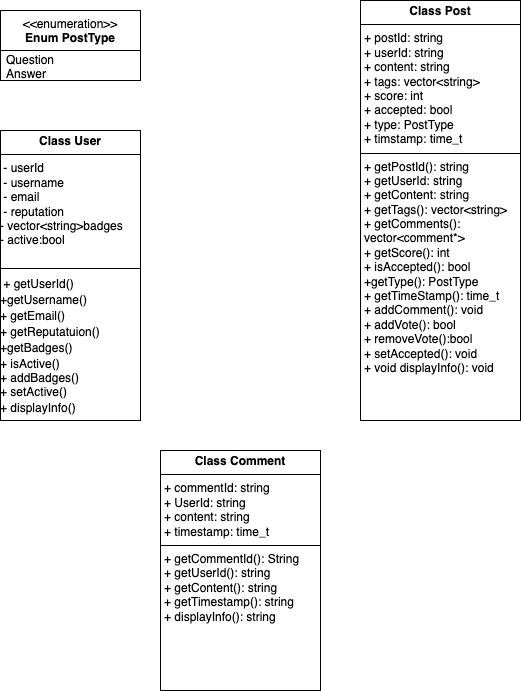

The diagram above was exported from draw.io. Its source (the exported page's mxGraphModel, read from the mxfile embedded in the PNG):
<mxGraphModel dx="469" dy="485" grid="1" gridSize="10" guides="1" tooltips="1" connect="1" arrows="1" fold="1" page="1" pageScale="1" pageWidth="827" pageHeight="1169" math="0" shadow="0">
  <root>
    <mxCell id="0" />
    <mxCell id="1" parent="0" />
    <mxCell id="37" value="&lt;p style=&quot;margin:0px;margin-top:4px;text-align:center;&quot;&gt;&lt;b&gt;Class User&lt;/b&gt;&lt;/p&gt;&lt;hr size=&quot;1&quot; style=&quot;border-style:solid;&quot;&gt;&amp;nbsp;- userId&lt;div&gt;&lt;font color=&quot;#000000&quot;&gt;&amp;nbsp;- username&lt;/font&gt;&lt;/div&gt;&lt;div&gt;&amp;nbsp;- email&lt;/div&gt;&lt;div&gt;&amp;nbsp;- reputation&lt;/div&gt;&lt;div&gt;- vector&amp;lt;string&amp;gt;badges&lt;/div&gt;&lt;div&gt;- active:bool&lt;/div&gt;&lt;div&gt;&lt;br&gt;&lt;/div&gt;&lt;div&gt;&lt;hr size=&quot;1&quot; style=&quot;border-style:solid;&quot;&gt;&lt;div style=&quot;height:2px;&quot;&gt;&lt;/div&gt;&lt;div style=&quot;height:2px;&quot;&gt;&amp;nbsp;+ getUserId()&lt;/div&gt;&lt;/div&gt;&lt;div style=&quot;height:2px;&quot;&gt;&lt;br&gt;&lt;/div&gt;&lt;div style=&quot;height:2px;&quot;&gt;&lt;br&gt;&lt;/div&gt;&lt;div style=&quot;height:2px;&quot;&gt;&lt;br&gt;&lt;/div&gt;&lt;div style=&quot;height:2px;&quot;&gt;&lt;br&gt;&lt;/div&gt;&lt;div style=&quot;height:2px;&quot;&gt;&lt;br&gt;&lt;/div&gt;&lt;div style=&quot;height:2px;&quot;&gt;&lt;br&gt;&lt;/div&gt;&lt;div style=&quot;height:2px;&quot;&gt;&lt;br&gt;&lt;/div&gt;&lt;div style=&quot;height:2px;&quot;&gt;+getUsername()&lt;/div&gt;&lt;div style=&quot;height:2px;&quot;&gt;&lt;br&gt;&lt;/div&gt;&lt;div style=&quot;height:2px;&quot;&gt;&lt;br&gt;&lt;/div&gt;&lt;div style=&quot;height:2px;&quot;&gt;&lt;br&gt;&lt;/div&gt;&lt;div style=&quot;height:2px;&quot;&gt;&lt;br&gt;&lt;/div&gt;&lt;div style=&quot;height:2px;&quot;&gt;&lt;br&gt;&lt;/div&gt;&lt;div style=&quot;height:2px;&quot;&gt;&lt;br&gt;&lt;/div&gt;&lt;div style=&quot;height:2px;&quot;&gt;&lt;br&gt;&lt;/div&gt;&lt;div style=&quot;height:2px;&quot;&gt;+ getEmail()&lt;/div&gt;&lt;div style=&quot;height:2px;&quot;&gt;&lt;br&gt;&lt;/div&gt;&lt;div style=&quot;height:2px;&quot;&gt;&lt;br&gt;&lt;/div&gt;&lt;div style=&quot;height:2px;&quot;&gt;&lt;br&gt;&lt;/div&gt;&lt;div style=&quot;height:2px;&quot;&gt;&lt;br&gt;&lt;/div&gt;&lt;div style=&quot;height:2px;&quot;&gt;&lt;br&gt;&lt;/div&gt;&lt;div style=&quot;height:2px;&quot;&gt;&lt;br&gt;&lt;/div&gt;&lt;div style=&quot;height:2px;&quot;&gt;&lt;br&gt;&lt;/div&gt;&lt;div style=&quot;height:2px;&quot;&gt;+ getReputatuion()&lt;/div&gt;&lt;div style=&quot;height:2px;&quot;&gt;&lt;br&gt;&lt;/div&gt;&lt;div style=&quot;height:2px;&quot;&gt;&lt;br&gt;&lt;/div&gt;&lt;div style=&quot;height:2px;&quot;&gt;&lt;br&gt;&lt;/div&gt;&lt;div style=&quot;height:2px;&quot;&gt;&lt;br&gt;&lt;/div&gt;&lt;div style=&quot;height:2px;&quot;&gt;&lt;br&gt;&lt;/div&gt;&lt;div style=&quot;height:2px;&quot;&gt;&lt;br&gt;&lt;/div&gt;&lt;div style=&quot;height:2px;&quot;&gt;&lt;br&gt;&lt;/div&gt;&lt;div style=&quot;height:2px;&quot;&gt;+getBadges()&lt;/div&gt;&lt;div style=&quot;height:2px;&quot;&gt;&lt;br&gt;&lt;/div&gt;&lt;div style=&quot;height:2px;&quot;&gt;&lt;br&gt;&lt;/div&gt;&lt;div style=&quot;height:2px;&quot;&gt;&lt;br&gt;&lt;/div&gt;&lt;div style=&quot;height:2px;&quot;&gt;&lt;br&gt;&lt;/div&gt;&lt;div style=&quot;height:2px;&quot;&gt;&lt;br&gt;&lt;/div&gt;&lt;div style=&quot;height:2px;&quot;&gt;&lt;br&gt;&lt;/div&gt;&lt;div style=&quot;height:2px;&quot;&gt;&lt;br&gt;&lt;/div&gt;&lt;div style=&quot;height:2px;&quot;&gt;+ isActive()&lt;/div&gt;&lt;div style=&quot;height:2px;&quot;&gt;&lt;br&gt;&lt;/div&gt;&lt;div style=&quot;height:2px;&quot;&gt;&lt;br&gt;&lt;/div&gt;&lt;div style=&quot;height:2px;&quot;&gt;&lt;br&gt;&lt;/div&gt;&lt;div style=&quot;height:2px;&quot;&gt;&lt;br&gt;&lt;/div&gt;&lt;div style=&quot;height:2px;&quot;&gt;&lt;br&gt;&lt;/div&gt;&lt;div style=&quot;height:2px;&quot;&gt;&lt;br&gt;&lt;/div&gt;&lt;div style=&quot;height:2px;&quot;&gt;+ addBadges()&lt;/div&gt;&lt;div style=&quot;height:2px;&quot;&gt;&lt;br&gt;&lt;/div&gt;&lt;div style=&quot;height:2px;&quot;&gt;&lt;br&gt;&lt;/div&gt;&lt;div style=&quot;height:2px;&quot;&gt;&lt;br&gt;&lt;/div&gt;&lt;div style=&quot;height:2px;&quot;&gt;&lt;br&gt;&lt;/div&gt;&lt;div style=&quot;height:2px;&quot;&gt;&lt;br&gt;&lt;/div&gt;&lt;div style=&quot;height:2px;&quot;&gt;&lt;br&gt;&lt;/div&gt;&lt;div style=&quot;height:2px;&quot;&gt;+ setActive()&lt;/div&gt;&lt;div style=&quot;height:2px;&quot;&gt;&lt;br&gt;&lt;/div&gt;&lt;div style=&quot;height:2px;&quot;&gt;&lt;br&gt;&lt;/div&gt;&lt;div style=&quot;height:2px;&quot;&gt;&lt;br&gt;&lt;/div&gt;&lt;div style=&quot;height:2px;&quot;&gt;&lt;br&gt;&lt;/div&gt;&lt;div style=&quot;height:2px;&quot;&gt;&lt;br&gt;&lt;/div&gt;&lt;div style=&quot;height:2px;&quot;&gt;&lt;br&gt;&lt;/div&gt;&lt;div style=&quot;height:2px;&quot;&gt;&lt;br&gt;&lt;/div&gt;&lt;div style=&quot;height:2px;&quot;&gt;+ displayInfo()&lt;/div&gt;&lt;div style=&quot;height:2px;&quot;&gt;&lt;br&gt;&lt;/div&gt;" style="verticalAlign=top;align=left;overflow=fill;html=1;whiteSpace=wrap;" vertex="1" parent="1">
      <mxGeometry x="70" y="310" width="140" height="290" as="geometry" />
    </mxCell>
    <mxCell id="38" value="&lt;p style=&quot;margin:0px;margin-top:4px;text-align:center;&quot;&gt;&lt;b&gt;Class Post&lt;/b&gt;&lt;/p&gt;&lt;hr size=&quot;1&quot; style=&quot;border-style:solid;&quot;&gt;&lt;p style=&quot;margin:0px;margin-left:4px;&quot;&gt;+ postId: string&lt;/p&gt;&lt;p style=&quot;margin:0px;margin-left:4px;&quot;&gt;+ userId: string&lt;/p&gt;&lt;p style=&quot;margin:0px;margin-left:4px;&quot;&gt;+ content: string&lt;/p&gt;&lt;p style=&quot;margin:0px;margin-left:4px;&quot;&gt;+ tags: vector&amp;lt;string&amp;gt;&lt;/p&gt;&lt;p style=&quot;margin:0px;margin-left:4px;&quot;&gt;+ score: int&lt;/p&gt;&lt;p style=&quot;margin:0px;margin-left:4px;&quot;&gt;+ accepted: bool&lt;/p&gt;&lt;p style=&quot;margin:0px;margin-left:4px;&quot;&gt;+ type: PostType&lt;/p&gt;&lt;p style=&quot;margin:0px;margin-left:4px;&quot;&gt;+ timstamp: time_t&lt;/p&gt;&lt;hr size=&quot;1&quot; style=&quot;border-style:solid;&quot;&gt;&lt;p style=&quot;margin:0px;margin-left:4px;&quot;&gt;+ getPostId(): string&lt;/p&gt;&lt;p style=&quot;margin:0px;margin-left:4px;&quot;&gt;+ getUserId: string&lt;/p&gt;&lt;p style=&quot;margin:0px;margin-left:4px;&quot;&gt;+ getContent: string&lt;/p&gt;&lt;p style=&quot;margin:0px;margin-left:4px;&quot;&gt;+ getTags(): vector&amp;lt;string&amp;gt;&lt;/p&gt;&lt;p style=&quot;margin:0px;margin-left:4px;&quot;&gt;+ getComments(): vector&amp;lt;comment*&amp;gt;&lt;/p&gt;&lt;p style=&quot;margin:0px;margin-left:4px;&quot;&gt;+ getScore(): int&lt;/p&gt;&lt;p style=&quot;margin:0px;margin-left:4px;&quot;&gt;+ isAccepted(): bool&lt;/p&gt;&lt;p style=&quot;margin:0px;margin-left:4px;&quot;&gt;+getType(): PostType&lt;/p&gt;&lt;p style=&quot;margin:0px;margin-left:4px;&quot;&gt;+ getTimeStamp(): time_t&lt;/p&gt;&lt;p style=&quot;margin:0px;margin-left:4px;&quot;&gt;+ addComment(): void&lt;/p&gt;&lt;p style=&quot;margin:0px;margin-left:4px;&quot;&gt;+ addVote(): bool&lt;/p&gt;&lt;p style=&quot;margin:0px;margin-left:4px;&quot;&gt;+ removeVote():bool&lt;/p&gt;&lt;p style=&quot;margin:0px;margin-left:4px;&quot;&gt;+ setAccepted(): void&lt;/p&gt;&lt;p style=&quot;margin:0px;margin-left:4px;&quot;&gt;+ void displayInfo(): void&lt;/p&gt;" style="verticalAlign=top;align=left;overflow=fill;html=1;whiteSpace=wrap;" vertex="1" parent="1">
      <mxGeometry x="430" y="180" width="160" height="420" as="geometry" />
    </mxCell>
    <mxCell id="39" value="&amp;lt;&amp;lt;enumeration&amp;gt;&amp;gt;&lt;br&gt;&lt;b&gt;Enum PostType&lt;/b&gt;" style="swimlane;fontStyle=0;align=center;verticalAlign=top;childLayout=stackLayout;horizontal=1;startSize=40;horizontalStack=0;resizeParent=1;resizeParentMax=0;resizeLast=0;collapsible=0;marginBottom=0;html=1;whiteSpace=wrap;" vertex="1" parent="1">
      <mxGeometry x="70" y="190" width="140" height="70" as="geometry" />
    </mxCell>
    <mxCell id="40" value="Question&lt;div&gt;Answer&lt;/div&gt;" style="text;html=1;strokeColor=none;fillColor=none;align=left;verticalAlign=middle;spacingLeft=4;spacingRight=4;overflow=hidden;rotatable=0;points=[[0,0.5],[1,0.5]];portConstraint=eastwest;whiteSpace=wrap;" vertex="1" parent="39">
      <mxGeometry y="40" width="140" height="30" as="geometry" />
    </mxCell>
    <mxCell id="41" value="&lt;p style=&quot;margin:0px;margin-top:4px;text-align:center;&quot;&gt;&lt;b&gt;Class Comment&lt;/b&gt;&lt;/p&gt;&lt;hr size=&quot;1&quot; style=&quot;border-style:solid;&quot;&gt;&lt;p style=&quot;margin:0px;margin-left:4px;&quot;&gt;+ commentId: string&lt;/p&gt;&lt;p style=&quot;margin:0px;margin-left:4px;&quot;&gt;+ UserId: string&lt;/p&gt;&lt;p style=&quot;margin:0px;margin-left:4px;&quot;&gt;+ content: string&lt;/p&gt;&lt;p style=&quot;margin:0px;margin-left:4px;&quot;&gt;+ timestamp: time_t&lt;/p&gt;&lt;hr size=&quot;1&quot; style=&quot;border-style:solid;&quot;&gt;&lt;p style=&quot;margin:0px;margin-left:4px;&quot;&gt;+ getCommentId(): String&lt;/p&gt;&lt;p style=&quot;margin:0px;margin-left:4px;&quot;&gt;+ getUserId(): string&lt;/p&gt;&lt;p style=&quot;margin:0px;margin-left:4px;&quot;&gt;+ getContent(): string&lt;/p&gt;&lt;p style=&quot;margin:0px;margin-left:4px;&quot;&gt;+ getTimestamp(): string&lt;/p&gt;&lt;p style=&quot;margin:0px;margin-left:4px;&quot;&gt;+ displayInfo(): string&lt;/p&gt;&lt;p style=&quot;margin:0px;margin-left:4px;&quot;&gt;&lt;br&gt;&lt;/p&gt;" style="verticalAlign=top;align=left;overflow=fill;html=1;whiteSpace=wrap;" vertex="1" parent="1">
      <mxGeometry x="230" y="630" width="160" height="240" as="geometry" />
    </mxCell>
  </root>
</mxGraphModel>